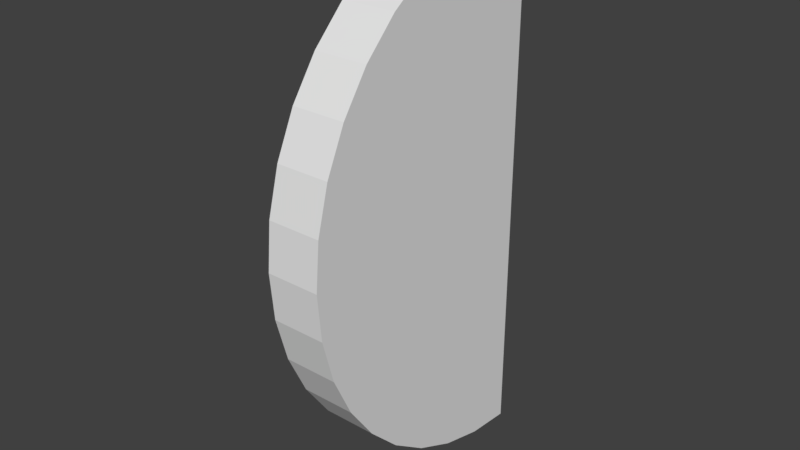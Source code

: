 # Source: Wheel.blend  (saved by Blender 2.93.21; exported with 4.5.12 LTS)
import bpy
from mathutils import Matrix  # noqa: F401  (used for matrix-valued properties, if any)

bpy.ops.wm.read_factory_settings(use_empty=True)
scene = bpy.context.scene
scene.name = 'Scene'

# ---- collections
col_collection = bpy.data.collections.new('Collection'); scene.collection.children.link(col_collection)

# ---- world
world_world = bpy.data.worlds.new('World'); scene.world = world_world
world_world.color = (0.05088, 0.05088, 0.05088)
world_world.use_sun_shadow = False
world_world.sun_shadow_jitter_overblur = 0.0
world_world.cycles.sampling_method = 'MANUAL'

# ---- meshes
me_cylinder_001 = bpy.data.meshes.new('Cylinder.001')
me_cylinder_001.from_pydata([(-0.05, 6.805e-08, -0.5), (0.05, 3.824e-08, -0.5), (-0.05, -0.08682, -0.4924), (0.05, -0.08682, -0.4924), (-0.05, -0.171, -0.4698), (0.05, -0.171, -0.4698), (-0.05, -0.25, -0.433), (0.05, -0.25, -0.433), (-0.05, -0.3214, -0.383), (0.05, -0.3214, -0.383), (-0.05, -0.383, -0.3214), (0.05, -0.383, -0.3214), (-0.05, -0.433, -0.25), (0.05, -0.433, -0.25), (-0.05, -0.4698, -0.171), (0.05, -0.4698, -0.171), (-0.05, -0.4924, -0.08682), (0.05, -0.4924, -0.08682), (-0.05, -0.5, -1.426e-07), (0.05, -0.5, -1.724e-07), (-0.05, -0.4924, 0.08682), (0.05, -0.4924, 0.08682), (-0.05, -0.4698, 0.171), (0.05, -0.4698, 0.171), (-0.05, -0.433, 0.25), (0.05, -0.433, 0.25), (-0.05, -0.383, 0.3214), (0.05, -0.383, 0.3214), (-0.05, -0.3214, 0.383), (0.05, -0.3214, 0.383), (-0.05, -0.25, 0.433), (0.05, -0.25, 0.433), (-0.05, -0.171, 0.4698), (0.05, -0.171, 0.4698), (-0.05, -0.08682, 0.4924), (0.05, -0.08682, 0.4924), (-0.05, -3.81e-07, 0.5), (0.05, -3.81e-07, 0.5), (0.05, -9.313e-08, 8.568e-08), (-0.05, -1.341e-07, 6.333e-08)], [], [(12, 14, 39), (3, 1, 38), (7, 5, 38), (13, 38, 15), (25, 23, 38), (17, 15, 38), (35, 33, 38), (9, 7, 38), (27, 25, 38), (38, 1, 39), (19, 17, 38), (37, 35, 38), (39, 36, 37), (1, 0, 39), (11, 9, 38), (29, 27, 38), (39, 37, 38), (21, 19, 38), (13, 11, 38), (31, 29, 38), (5, 3, 38), (23, 21, 38), (22, 24, 39), (30, 32, 39), (4, 6, 39), (14, 16, 39), (32, 34, 39), (6, 8, 39), (24, 26, 39), (16, 18, 39), (34, 36, 39), (8, 10, 39), (26, 28, 39), (0, 2, 39), (18, 20, 39), (10, 12, 39), (28, 30, 39), (2, 4, 39), (20, 22, 39), (33, 31, 38), (1, 3, 2, 0), (3, 5, 4, 2), (5, 7, 6, 4), (7, 9, 8, 6), (9, 11, 10, 8), (11, 13, 12, 10), (13, 15, 14, 12), (15, 17, 16, 14), (17, 19, 18, 16), (19, 21, 20, 18), (21, 23, 22, 20), (23, 25, 24, 22), (25, 27, 26, 24), (27, 29, 28, 26), (29, 31, 30, 28), (31, 33, 32, 30), (33, 35, 34, 32), (35, 37, 36, 34)])
me_cylinder_001.use_remesh_preserve_volume = False
me_cylinder_001.use_remesh_preserve_attributes = False
me_cylinder_001.use_mirror_vertex_groups = False
me_cylinder_001.update()

# ---- objects
ob_half_36 = bpy.data.objects.new('Half_36', me_cylinder_001)

# ---- transforms, parenting, visibility, modifiers, constraints
ob_half_36.location = (0.0, 0.0, 0.0)
ob_half_36.lineart.crease_threshold = 0.0

# ---- collection membership
col_collection.objects.link(ob_half_36)

# ---- scene / render settings (as saved in the file)
scene.frame_start = 1; scene.frame_end = 250; scene.frame_set(1)
scene.render.engine = 'BLENDER_EEVEE_NEXT'
scene.render.resolution_percentage = 50
scene.render.fps = 30
scene.render.dither_intensity = 0.0
scene.cycles.use_denoising = False
scene.cycles.samples = 128
scene.cycles.sampling_pattern = 'TABULATED_SOBOL'
scene.cycles.use_adaptive_sampling = False
scene.cycles.use_light_tree = False
scene.cycles.blur_glossy = 0.0
scene.cycles.sample_clamp_indirect = 0.0
scene.view_settings.view_transform = 'Standard'
bpy.context.view_layer.update()

# ---- added for rendering (the .blend has no active camera and no usable light): camera, sun
cam_auto = bpy.data.cameras.new('AutoCamera')
cam_auto.lens = 50.0
cam_auto.sensor_width = 36.0
cam_auto.clip_end = 1000.0
ob_auto_camera = bpy.data.objects.new('AutoCamera', cam_auto)
scene.collection.objects.link(ob_auto_camera)
ob_auto_camera.location = (1.03856, -1.49627, 0.83085)
ob_auto_camera.rotation_euler = (1.09748, -7.21219e-08, 0.694738)
scene.camera = ob_auto_camera
light_auto_sun = bpy.data.lights.new('AutoSun', 'SUN')
light_auto_sun.energy = 3.0
light_auto_sun.angle = 0.0523599
ob_auto_sun = bpy.data.objects.new('AutoSun', light_auto_sun)
scene.collection.objects.link(ob_auto_sun)
ob_auto_sun.rotation_euler = (0.872665, 0.174533, 0.523599)
bpy.context.view_layer.update()
